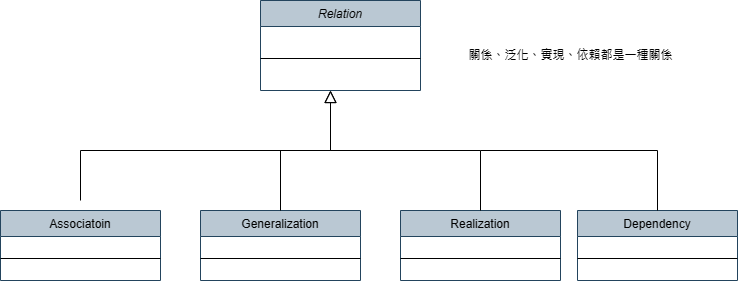

The diagram above was exported from draw.io. Its source (the exported page's mxGraphModel, read from the mxfile embedded in the PNG):
<mxGraphModel dx="1002" dy="535" grid="1" gridSize="10" guides="1" tooltips="1" connect="1" arrows="1" fold="1" page="1" pageScale="1" pageWidth="827" pageHeight="1169" math="0" shadow="0">
  <root>
    <mxCell id="WIyWlLk6GJQsqaUBKTNV-0" />
    <mxCell id="WIyWlLk6GJQsqaUBKTNV-1" parent="WIyWlLk6GJQsqaUBKTNV-0" />
    <mxCell id="zkfFHV4jXpPFQw0GAbJ--0" value="Relation" style="swimlane;fontStyle=2;align=center;verticalAlign=top;childLayout=stackLayout;horizontal=1;startSize=26;horizontalStack=0;resizeParent=1;resizeLast=0;collapsible=1;marginBottom=0;rounded=0;shadow=0;strokeWidth=1;labelBackgroundColor=none;fillColor=#bac8d3;strokeColor=#23445d;" parent="WIyWlLk6GJQsqaUBKTNV-1" vertex="1">
      <mxGeometry x="350" y="70" width="160" height="90" as="geometry">
        <mxRectangle x="230" y="140" width="160" height="26" as="alternateBounds" />
      </mxGeometry>
    </mxCell>
    <mxCell id="zkfFHV4jXpPFQw0GAbJ--4" value="" style="line;html=1;strokeWidth=1;align=left;verticalAlign=middle;spacingTop=-1;spacingLeft=3;spacingRight=3;rotatable=0;labelPosition=right;points=[];portConstraint=eastwest;labelBackgroundColor=none;rounded=0;" parent="zkfFHV4jXpPFQw0GAbJ--0" vertex="1">
      <mxGeometry y="26" width="160" height="64" as="geometry" />
    </mxCell>
    <mxCell id="zkfFHV4jXpPFQw0GAbJ--6" value="Associatoin" style="swimlane;fontStyle=0;align=center;verticalAlign=top;childLayout=stackLayout;horizontal=1;startSize=26;horizontalStack=0;resizeParent=1;resizeLast=0;collapsible=1;marginBottom=0;rounded=0;shadow=0;strokeWidth=1;labelBackgroundColor=none;fillColor=#bac8d3;strokeColor=#23445d;" parent="WIyWlLk6GJQsqaUBKTNV-1" vertex="1">
      <mxGeometry x="90" y="280" width="160" height="70" as="geometry">
        <mxRectangle x="130" y="380" width="160" height="26" as="alternateBounds" />
      </mxGeometry>
    </mxCell>
    <mxCell id="zkfFHV4jXpPFQw0GAbJ--9" value="" style="line;html=1;strokeWidth=1;align=left;verticalAlign=middle;spacingTop=-1;spacingLeft=3;spacingRight=3;rotatable=0;labelPosition=right;points=[];portConstraint=eastwest;labelBackgroundColor=none;rounded=0;" parent="zkfFHV4jXpPFQw0GAbJ--6" vertex="1">
      <mxGeometry y="26" width="160" height="44" as="geometry" />
    </mxCell>
    <mxCell id="zkfFHV4jXpPFQw0GAbJ--12" value="" style="endArrow=block;endSize=10;endFill=0;shadow=0;strokeWidth=1;rounded=0;edgeStyle=elbowEdgeStyle;elbow=vertical;labelBackgroundColor=none;fontColor=default;" parent="WIyWlLk6GJQsqaUBKTNV-1" edge="1">
      <mxGeometry width="160" relative="1" as="geometry">
        <mxPoint x="170" y="270" as="sourcePoint" />
        <mxPoint x="420" y="160" as="targetPoint" />
        <Array as="points">
          <mxPoint x="300" y="220" />
        </Array>
      </mxGeometry>
    </mxCell>
    <mxCell id="zkfFHV4jXpPFQw0GAbJ--13" value="Generalization" style="swimlane;fontStyle=0;align=center;verticalAlign=top;childLayout=stackLayout;horizontal=1;startSize=26;horizontalStack=0;resizeParent=1;resizeLast=0;collapsible=1;marginBottom=0;rounded=0;shadow=0;strokeWidth=1;labelBackgroundColor=none;fillColor=#bac8d3;strokeColor=#23445d;" parent="WIyWlLk6GJQsqaUBKTNV-1" vertex="1">
      <mxGeometry x="290" y="280" width="160" height="70" as="geometry">
        <mxRectangle x="340" y="380" width="170" height="26" as="alternateBounds" />
      </mxGeometry>
    </mxCell>
    <mxCell id="zkfFHV4jXpPFQw0GAbJ--15" value="" style="line;html=1;strokeWidth=1;align=left;verticalAlign=middle;spacingTop=-1;spacingLeft=3;spacingRight=3;rotatable=0;labelPosition=right;points=[];portConstraint=eastwest;labelBackgroundColor=none;rounded=0;" parent="zkfFHV4jXpPFQw0GAbJ--13" vertex="1">
      <mxGeometry y="26" width="160" height="44" as="geometry" />
    </mxCell>
    <mxCell id="zkfFHV4jXpPFQw0GAbJ--16" value="" style="endArrow=block;endSize=10;endFill=0;shadow=0;strokeWidth=1;rounded=0;edgeStyle=elbowEdgeStyle;elbow=vertical;labelBackgroundColor=none;fontColor=default;" parent="WIyWlLk6GJQsqaUBKTNV-1" edge="1">
      <mxGeometry width="160" relative="1" as="geometry">
        <mxPoint x="370" y="280" as="sourcePoint" />
        <mxPoint x="420" y="160" as="targetPoint" />
        <Array as="points">
          <mxPoint x="370" y="220" />
        </Array>
      </mxGeometry>
    </mxCell>
    <mxCell id="DT2CBRcG1vGI3kAZd8Re-0" value="Realization" style="swimlane;fontStyle=0;align=center;verticalAlign=top;childLayout=stackLayout;horizontal=1;startSize=26;horizontalStack=0;resizeParent=1;resizeLast=0;collapsible=1;marginBottom=0;rounded=0;shadow=0;strokeWidth=1;labelBackgroundColor=none;fillColor=#bac8d3;strokeColor=#23445d;" vertex="1" parent="WIyWlLk6GJQsqaUBKTNV-1">
      <mxGeometry x="490" y="280" width="160" height="70" as="geometry">
        <mxRectangle x="340" y="380" width="170" height="26" as="alternateBounds" />
      </mxGeometry>
    </mxCell>
    <mxCell id="DT2CBRcG1vGI3kAZd8Re-2" value="" style="line;html=1;strokeWidth=1;align=left;verticalAlign=middle;spacingTop=-1;spacingLeft=3;spacingRight=3;rotatable=0;labelPosition=right;points=[];portConstraint=eastwest;labelBackgroundColor=none;rounded=0;" vertex="1" parent="DT2CBRcG1vGI3kAZd8Re-0">
      <mxGeometry y="26" width="160" height="44" as="geometry" />
    </mxCell>
    <mxCell id="DT2CBRcG1vGI3kAZd8Re-4" value="" style="endArrow=none;html=1;rounded=0;exitX=0.5;exitY=0;exitDx=0;exitDy=0;edgeStyle=orthogonalEdgeStyle;labelBackgroundColor=none;fontColor=default;" edge="1" parent="WIyWlLk6GJQsqaUBKTNV-1" source="DT2CBRcG1vGI3kAZd8Re-0">
      <mxGeometry width="50" height="50" relative="1" as="geometry">
        <mxPoint x="390" y="300" as="sourcePoint" />
        <mxPoint x="420" y="220" as="targetPoint" />
        <Array as="points">
          <mxPoint x="570" y="220" />
        </Array>
      </mxGeometry>
    </mxCell>
    <mxCell id="DT2CBRcG1vGI3kAZd8Re-5" value="Dependency" style="swimlane;fontStyle=0;align=center;verticalAlign=top;childLayout=stackLayout;horizontal=1;startSize=26;horizontalStack=0;resizeParent=1;resizeLast=0;collapsible=1;marginBottom=0;rounded=0;shadow=0;strokeWidth=1;labelBackgroundColor=none;fillColor=#bac8d3;strokeColor=#23445d;" vertex="1" parent="WIyWlLk6GJQsqaUBKTNV-1">
      <mxGeometry x="667" y="280" width="160" height="70" as="geometry">
        <mxRectangle x="340" y="380" width="170" height="26" as="alternateBounds" />
      </mxGeometry>
    </mxCell>
    <mxCell id="DT2CBRcG1vGI3kAZd8Re-7" value="" style="line;html=1;strokeWidth=1;align=left;verticalAlign=middle;spacingTop=-1;spacingLeft=3;spacingRight=3;rotatable=0;labelPosition=right;points=[];portConstraint=eastwest;labelBackgroundColor=none;rounded=0;" vertex="1" parent="DT2CBRcG1vGI3kAZd8Re-5">
      <mxGeometry y="26" width="160" height="44" as="geometry" />
    </mxCell>
    <mxCell id="DT2CBRcG1vGI3kAZd8Re-9" value="" style="endArrow=none;html=1;rounded=0;exitX=0.5;exitY=0;exitDx=0;exitDy=0;edgeStyle=orthogonalEdgeStyle;labelBackgroundColor=none;fontColor=default;" edge="1" parent="WIyWlLk6GJQsqaUBKTNV-1" source="DT2CBRcG1vGI3kAZd8Re-5">
      <mxGeometry width="50" height="50" relative="1" as="geometry">
        <mxPoint x="710" y="260" as="sourcePoint" />
        <mxPoint x="570" y="220" as="targetPoint" />
        <Array as="points">
          <mxPoint x="747" y="220" />
        </Array>
      </mxGeometry>
    </mxCell>
    <mxCell id="DT2CBRcG1vGI3kAZd8Re-10" value="關係、泛化、實現、依賴都是一種關係" style="text;html=1;align=center;verticalAlign=middle;resizable=0;points=[];autosize=1;strokeColor=none;fillColor=none;labelBackgroundColor=none;rounded=0;" vertex="1" parent="WIyWlLk6GJQsqaUBKTNV-1">
      <mxGeometry x="545" y="110" width="230" height="30" as="geometry" />
    </mxCell>
  </root>
</mxGraphModel>